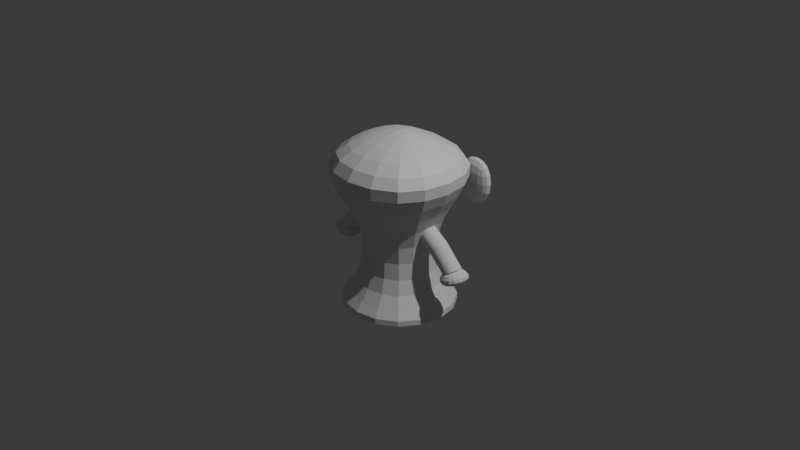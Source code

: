 # Source: E2_ghost_router_pro.blend  (saved by Blender 4.2.66; exported with 4.5.12 LTS)
import bpy
from mathutils import Matrix  # noqa: F401  (used for matrix-valued properties, if any)

bpy.ops.wm.read_factory_settings(use_empty=True)
scene = bpy.context.scene
scene.name = 'Scene'

# ---- collections
col_collection = bpy.data.collections.new('Collection'); scene.collection.children.link(col_collection)

# ---- materials (node trees are filled in below, after node groups)
mat_material = bpy.data.materials.new('Material')
mat_material.alpha_threshold = 0.0
mat_material.roughness = 0.5
mat_material.line_color = (0.0, 0.0, 0.0, 1.0)

# ---- material node trees
mat_material.use_nodes = True; mat_material.node_tree.nodes.clear()
_N = mat_material.node_tree.nodes; _L = mat_material.node_tree.links
n0 = _N.new('ShaderNodeOutputMaterial'); n0.name = 'Material Output'; n0.location = (300, 300)
n1 = _N.new('ShaderNodeBsdfPrincipled'); n1.name = 'Principled BSDF'; n1.location = (10, 300)
n1.inputs[3].default_value = 1.45
_L.new(n1.outputs[0], n0.inputs[0])
n0.is_active_output = True

# ---- world
world_world = bpy.data.worlds.new('World'); scene.world = world_world
world_world.use_nodes = True; world_world.node_tree.nodes.clear()
_N = world_world.node_tree.nodes; _L = world_world.node_tree.links
n0 = _N.new('ShaderNodeOutputWorld'); n0.name = 'World Output'; n0.location = (300, 300)
n1 = _N.new('ShaderNodeBackground'); n1.name = 'Background'; n1.location = (10, 300)
n1.inputs[0].default_value = (0.05088, 0.05088, 0.05088, 1.0)
_L.new(n1.outputs[0], n0.inputs[0])
n0.is_active_output = True
world_world.color = (0.05088, 0.05088, 0.05088)
world_world.sun_shadow_jitter_overblur = 0.0

# ---- cameras
cam_camera = bpy.data.cameras.new('Camera')
cam_camera.clip_end = 100.0
cam_camera.ortho_scale = 7.314

# ---- lights
light_light = bpy.data.lights.new('Light', 'POINT')
light_light.energy = 1000.0
light_light.shadow_soft_size = 0.1

# ---- meshes
me_cube = bpy.data.meshes.new('Cube')
me_cube.from_pydata([(0.1403, 0.0454, 0.9921), (1.0, 1.0, -1.0), (0.1403, -0.0454, 0.9921), (1.0, -1.0, -1.0), (-0.1403, 0.0454, 0.9921), (-1.0, 1.0, -1.0), (-0.1403, -0.0454, 0.9921), (-1.0, -1.0, -1.0), (0.3896, 0.3831, -0.7429), (-0.3831, -0.3765, -0.7429), (0.3896, -0.3765, -0.7429), (-0.3831, 0.3831, -0.7429), (-0.3831, -0.3765, 0.08939), (0.3896, 0.3831, 0.08939), (0.3896, -0.3765, 0.08939), (-0.3831, 0.3831, 0.08939), (-1.0, -1.0, 0.6547), (1.0, 1.0, 0.6547), (1.0, -1.0, 0.6547), (-1.0, 1.0, 0.6547)], [], [(0, 4, 6, 2), (18, 2, 6, 16), (16, 6, 4, 19), (5, 1, 3, 7), (17, 0, 2, 18), (19, 4, 0, 17), (5, 11, 8, 1), (1, 8, 10, 3), (7, 9, 11, 5), (3, 10, 9, 7), (11, 15, 13, 8), (8, 13, 14, 10), (9, 12, 15, 11), (10, 14, 12, 9), (15, 19, 17, 13), (13, 17, 18, 14), (12, 16, 19, 15), (14, 18, 16, 12)])
_uv = me_cube.uv_layers.new(name='UVMap')
_uv.uv.foreach_set('vector', [0.625, 0.5, 0.875, 0.5, 0.875, 0.75, 0.625, 0.75, 0.5818, 0.75, 0.625, 0.75, 0.625, 1.0, 0.5818, 1.0, 0.5818, 0.0, 0.625, 0.0, 0.625, 0.25, 0.5818, 0.25, 0.125, 0.5, 0.375, 0.5, 0.375, 0.75, 0.125, 0.75, 0.5818, 0.5, 0.625, 0.5, 0.625, 0.75, 0.5818, 0.75, 0.5818, 0.25, 0.625, 0.25, 0.625, 0.5, 0.5818, 0.5, 0.375, 0.25, 0.4071, 0.25, 0.4071, 0.5, 0.375, 0.5, 0.375, 0.5, 0.4071, 0.5, 0.4071, 0.75, 0.375, 0.75, 0.375, 0.0, 0.4071, 0.0, 0.4071, 0.25, 0.375, 0.25, 0.375, 0.75, 0.4071, 0.75, 0.4071, 1.0, 0.375, 1.0, 0.4071, 0.25, 0.5112, 0.25, 0.5112, 0.5, 0.4071, 0.5, 0.4071, 0.5, 0.5112, 0.5, 0.5112, 0.75, 0.4071, 0.75, 0.4071, 0.0, 0.5112, 0.0, 0.5112, 0.25, 0.4071, 0.25, 0.4071, 0.75, 0.5112, 0.75, 0.5112, 1.0, 0.4071, 1.0, 0.5112, 0.25, 0.5818, 0.25, 0.5818, 0.5, 0.5112, 0.5, 0.5112, 0.5, 0.5818, 0.5, 0.5818, 0.75, 0.5112, 0.75, 0.5112, 0.0, 0.5818, 0.0, 0.5818, 0.25, 0.5112, 0.25, 0.5112, 0.75, 0.5818, 0.75, 0.5818, 1.0, 0.5112, 1.0])
me_cube.materials.append(mat_material)
me_cube.use_mirror_vertex_groups = False
me_cube.update()
me_cube_001 = bpy.data.meshes.new('Cube.001')
me_cube_001.from_pydata([(-1.0, 0.2901, -1.586), (-1.0, 0.2901, 1.0), (-1.0, 1.0, -1.586), (-1.0, 1.0, 1.0), (1.0, 0.2901, -1.586), (1.0, 0.2901, 1.0), (1.0, 1.0, -1.586), (1.0, 1.0, 1.0)], [], [(0, 1, 3, 2), (2, 3, 7, 6), (6, 7, 5, 4), (4, 5, 1, 0), (2, 6, 4, 0), (7, 3, 1, 5)])
_uv = me_cube_001.uv_layers.new(name='UVMap')
_uv.uv.foreach_set('vector', [0.375, 0.0, 0.625, 0.0, 0.625, 0.25, 0.375, 0.25, 0.375, 0.25, 0.625, 0.25, 0.625, 0.5, 0.375, 0.5, 0.375, 0.5, 0.625, 0.5, 0.625, 0.75, 0.375, 0.75, 0.375, 0.75, 0.625, 0.75, 0.625, 1.0, 0.375, 1.0, 0.125, 0.5, 0.375, 0.5, 0.375, 0.75, 0.125, 0.75, 0.625, 0.5, 0.875, 0.5, 0.875, 0.75, 0.625, 0.75])
me_cube_001.update()
me_cube_002 = bpy.data.meshes.new('Cube.002')
me_cube_002.from_pydata([(-2.317, -2.317, -1.0), (-1.0, -1.0, 1.0), (-2.317, 2.317, -1.0), (-1.0, 1.0, 1.0), (2.317, -2.317, -1.0), (1.0, -1.0, 1.0), (2.317, 2.317, -1.0), (1.0, 1.0, 1.0)], [], [(0, 1, 3, 2), (2, 3, 7, 6), (6, 7, 5, 4), (4, 5, 1, 0), (2, 6, 4, 0), (7, 3, 1, 5)])
_uv = me_cube_002.uv_layers.new(name='UVMap')
_uv.uv.foreach_set('vector', [0.375, 0.0, 0.625, 0.0, 0.625, 0.25, 0.375, 0.25, 0.375, 0.25, 0.625, 0.25, 0.625, 0.5, 0.375, 0.5, 0.375, 0.5, 0.625, 0.5, 0.625, 0.75, 0.375, 0.75, 0.375, 0.75, 0.625, 0.75, 0.625, 1.0, 0.375, 1.0, 0.125, 0.5, 0.375, 0.5, 0.375, 0.75, 0.125, 0.75, 0.625, 0.5, 0.875, 0.5, 0.875, 0.75, 0.625, 0.75])
me_cube_002.update()
me_cylinder_001 = bpy.data.meshes.new('Cylinder.001')
me_cylinder_001.from_pydata([(8.454, 1.0, -5.58), (12.13, 1.0, -2.51), (8.629, 0.9808, -5.665), (12.24, 0.9808, -2.67), (8.798, 0.9239, -5.747), (12.35, 0.9239, -2.825), (8.954, 0.8315, -5.822), (12.45, 0.8315, -2.967), (9.09, 0.7071, -5.888), (12.53, 0.7071, -3.091), (9.202, 0.5556, -5.942), (12.61, 0.5556, -3.194), (9.285, 0.3827, -5.982), (12.66, 0.3827, -3.27), (9.336, 0.1951, -6.007), (12.69, 0.1951, -3.316), (9.354, -4.449e-07, -6.015), (12.7, -3.368e-07, -3.332), (9.336, -0.1951, -6.007), (12.69, -0.1951, -3.316), (9.285, -0.3827, -5.982), (12.66, -0.3827, -3.27), (9.202, -0.5556, -5.942), (12.61, -0.5556, -3.194), (9.09, -0.7071, -5.888), (12.53, -0.7071, -3.091), (8.954, -0.8315, -5.822), (12.45, -0.8315, -2.967), (8.798, -0.9239, -5.747), (12.35, -0.9239, -2.825), (8.629, -0.9808, -5.665), (12.24, -0.9808, -2.67), (8.454, -1.0, -5.58), (12.13, -1.0, -2.51), (8.278, -0.9808, -5.495), (12.02, -0.9808, -2.35), (8.109, -0.9239, -5.413), (11.91, -0.9239, -2.195), (7.954, -0.8315, -5.338), (11.82, -0.8315, -2.053), (7.817, -0.7071, -5.272), (11.73, -0.7071, -1.929), (7.705, -0.5556, -5.218), (11.66, -0.5556, -1.826), (7.622, -0.3827, -5.177), (11.61, -0.3827, -1.75), (7.571, -0.1951, -5.153), (11.57, -0.1951, -1.704), (7.553, -3.41e-07, -5.144), (11.56, -3.368e-07, -1.688), (7.571, 0.1951, -5.153), (11.57, 0.1951, -1.704), (7.622, 0.3827, -5.177), (11.61, 0.3827, -1.75), (7.705, 0.5556, -5.218), (11.66, 0.5556, -1.826), (7.817, 0.7071, -5.272), (11.73, 0.7071, -1.929), (7.954, 0.8315, -5.338), (11.82, 0.8315, -2.053), (8.109, 0.9239, -5.413), (11.91, 0.9239, -2.195), (8.278, 0.9808, -5.495), (12.02, 0.9808, -2.35), (10.22, 1.0, -3.836), (10.33, 0.9808, -3.996), (10.43, 0.9239, -4.151), (10.53, 0.8315, -4.293), (10.62, 0.7071, -4.417), (10.69, 0.5556, -4.52), (10.74, 0.3827, -4.596), (10.78, 0.1951, -4.642), (10.79, -3.368e-07, -4.658), (10.78, -0.1951, -4.642), (10.74, -0.3827, -4.596), (10.69, -0.5556, -4.52), (10.62, -0.7071, -4.417), (10.53, -0.8315, -4.293), (10.43, -0.9239, -4.151), (10.33, -0.9808, -3.996), (10.22, -1.0, -3.836), (10.11, -0.9808, -3.676), (9.999, -0.9239, -3.521), (9.9, -0.8315, -3.379), (9.814, -0.7071, -3.255), (9.743, -0.5556, -3.152), (9.691, -0.3827, -3.076), (9.658, -0.1951, -3.03), (9.647, -3.368e-07, -3.014), (9.658, 0.1951, -3.03), (9.691, 0.3827, -3.076), (9.743, 0.5556, -3.152), (9.814, 0.7071, -3.255), (9.9, 0.8315, -3.379), (9.999, 0.9239, -3.521), (10.11, 0.9808, -3.676)], [], [(64, 1, 3, 65), (65, 3, 5, 66), (66, 5, 7, 67), (67, 7, 9, 68), (68, 9, 11, 69), (69, 11, 13, 70), (70, 13, 15, 71), (71, 15, 17, 72), (72, 17, 19, 73), (73, 19, 21, 74), (74, 21, 23, 75), (75, 23, 25, 76), (76, 25, 27, 77), (77, 27, 29, 78), (78, 29, 31, 79), (79, 31, 33, 80), (80, 33, 35, 81), (81, 35, 37, 82), (82, 37, 39, 83), (83, 39, 41, 84), (84, 41, 43, 85), (85, 43, 45, 86), (86, 45, 47, 87), (87, 47, 49, 88), (88, 49, 51, 89), (89, 51, 53, 90), (90, 53, 55, 91), (91, 55, 57, 92), (92, 57, 59, 93), (93, 59, 61, 94), (3, 1, 63, 61, 59, 57, 55, 53, 51, 49, 47, 45, 43, 41, 39, 37, 35, 33, 31, 29, 27, 25, 23, 21, 19, 17, 15, 13, 11, 9, 7, 5), (94, 61, 63, 95), (95, 63, 1, 64), (0, 2, 4, 6, 8, 10, 12, 14, 16, 18, 20, 22, 24, 26, 28, 30, 32, 34, 36, 38, 40, 42, 44, 46, 48, 50, 52, 54, 56, 58, 60, 62), (62, 95, 64, 0), (60, 94, 95, 62), (58, 93, 94, 60), (56, 92, 93, 58), (54, 91, 92, 56), (52, 90, 91, 54), (50, 89, 90, 52), (48, 88, 89, 50), (46, 87, 88, 48), (44, 86, 87, 46), (42, 85, 86, 44), (40, 84, 85, 42), (38, 83, 84, 40), (36, 82, 83, 38), (34, 81, 82, 36), (32, 80, 81, 34), (30, 79, 80, 32), (28, 78, 79, 30), (26, 77, 78, 28), (24, 76, 77, 26), (22, 75, 76, 24), (20, 74, 75, 22), (18, 73, 74, 20), (16, 72, 73, 18), (14, 71, 72, 16), (12, 70, 71, 14), (10, 69, 70, 12), (8, 68, 69, 10), (6, 67, 68, 8), (4, 66, 67, 6), (2, 65, 66, 4), (0, 64, 65, 2)])
_uv = me_cylinder_001.uv_layers.new(name='UVMap')
_uv.uv.foreach_set('vector', [1.0, 0.75, 1.0, 1.0, 0.9688, 1.0, 0.9688, 0.75, 0.9688, 0.75, 0.9688, 1.0, 0.9375, 1.0, 0.9375, 0.75, 0.9375, 0.75, 0.9375, 1.0, 0.9062, 1.0, 0.9062, 0.75, 0.9062, 0.75, 0.9062, 1.0, 0.875, 1.0, 0.875, 0.75, 0.875, 0.75, 0.875, 1.0, 0.8438, 1.0, 0.8438, 0.75, 0.8438, 0.75, 0.8438, 1.0, 0.8125, 1.0, 0.8125, 0.75, 0.8125, 0.75, 0.8125, 1.0, 0.7812, 1.0, 0.7812, 0.75, 0.7812, 0.75, 0.7812, 1.0, 0.75, 1.0, 0.75, 0.75, 0.75, 0.75, 0.75, 1.0, 0.7188, 1.0, 0.7188, 0.75, 0.7188, 0.75, 0.7188, 1.0, 0.6875, 1.0, 0.6875, 0.75, 0.6875, 0.75, 0.6875, 1.0, 0.6562, 1.0, 0.6562, 0.75, 0.6562, 0.75, 0.6562, 1.0, 0.625, 1.0, 0.625, 0.75, 0.625, 0.75, 0.625, 1.0, 0.5938, 1.0, 0.5938, 0.75, 0.5938, 0.75, 0.5938, 1.0, 0.5625, 1.0, 0.5625, 0.75, 0.5625, 0.75, 0.5625, 1.0, 0.5312, 1.0, 0.5312, 0.75, 0.5312, 0.75, 0.5312, 1.0, 0.5, 1.0, 0.5, 0.75, 0.5, 0.75, 0.5, 1.0, 0.4688, 1.0, 0.4688, 0.75, 0.4688, 0.75, 0.4688, 1.0, 0.4375, 1.0, 0.4375, 0.75, 0.4375, 0.75, 0.4375, 1.0, 0.4062, 1.0, 0.4062, 0.75, 0.4062, 0.75, 0.4062, 1.0, 0.375, 1.0, 0.375, 0.75, 0.375, 0.75, 0.375, 1.0, 0.3438, 1.0, 0.3438, 0.75, 0.3438, 0.75, 0.3438, 1.0, 0.3125, 1.0, 0.3125, 0.75, 0.3125, 0.75, 0.3125, 1.0, 0.2812, 1.0, 0.2812, 0.75, 0.2812, 0.75, 0.2812, 1.0, 0.25, 1.0, 0.25, 0.75, 0.25, 0.75, 0.25, 1.0, 0.2188, 1.0, 0.2188, 0.75, 0.2188, 0.75, 0.2188, 1.0, 0.1875, 1.0, 0.1875, 0.75, 0.1875, 0.75, 0.1875, 1.0, 0.1562, 1.0, 0.1562, 0.75, 0.1562, 0.75, 0.1562, 1.0, 0.125, 1.0, 0.125, 0.75, 0.125, 0.75, 0.125, 1.0, 0.09375, 1.0, 0.09375, 0.75, 0.09375, 0.75, 0.09375, 1.0, 0.0625, 1.0, 0.0625, 0.75, 0.2968, 0.4854, 0.25, 0.49, 0.2032, 0.4854, 0.1582, 0.4717, 0.1167, 0.4496, 0.08029, 0.4197, 0.05045, 0.3833, 0.02827, 0.3418, 0.01461, 0.2968, 0.01, 0.25, 0.01461, 0.2032, 0.02827, 0.1582, 0.05045, 0.1167, 0.08029, 0.08029, 0.1167, 0.05045, 0.1582, 0.02827, 0.2032, 0.01461, 0.25, 0.01, 0.2968, 0.01461, 0.3418, 0.02827, 0.3833, 0.05045, 0.4197, 0.08029, 0.4496, 0.1167, 0.4717, 0.1582, 0.4854, 0.2032, 0.49, 0.25, 0.4854, 0.2968, 0.4717, 0.3418, 0.4496, 0.3833, 0.4197, 0.4197, 0.3833, 0.4496, 0.3418, 0.4717, 0.0625, 0.75, 0.0625, 1.0, 0.03125, 1.0, 0.03125, 0.75, 0.03125, 0.75, 0.03125, 1.0, 0.0, 1.0, 0.0, 0.75, 0.75, 0.49, 0.7968, 0.4854, 0.8418, 0.4717, 0.8833, 0.4496, 0.9197, 0.4197, 0.9496, 0.3833, 0.9717, 0.3418, 0.9854, 0.2968, 0.99, 0.25, 0.9854, 0.2032, 0.9717, 0.1582, 0.9496, 0.1167, 0.9197, 0.08029, 0.8833, 0.05045, 0.8418, 0.02827, 0.7968, 0.01461, 0.75, 0.01, 0.7032, 0.01461, 0.6582, 0.02827, 0.6167, 0.05045, 0.5803, 0.08029, 0.5504, 0.1167, 0.5283, 0.1582, 0.5146, 0.2032, 0.51, 0.25, 0.5146, 0.2968, 0.5283, 0.3418, 0.5504, 0.3833, 0.5803, 0.4197, 0.6167, 0.4496, 0.6582, 0.4717, 0.7032, 0.4854, 0.03125, 0.5, 0.03125, 0.75, 0.0, 0.75, 0.0, 0.5, 0.0625, 0.5, 0.0625, 0.75, 0.03125, 0.75, 0.03125, 0.5, 0.09375, 0.5, 0.09375, 0.75, 0.0625, 0.75, 0.0625, 0.5, 0.125, 0.5, 0.125, 0.75, 0.09375, 0.75, 0.09375, 0.5, 0.1562, 0.5, 0.1562, 0.75, 0.125, 0.75, 0.125, 0.5, 0.1875, 0.5, 0.1875, 0.75, 0.1562, 0.75, 0.1562, 0.5, 0.2188, 0.5, 0.2188, 0.75, 0.1875, 0.75, 0.1875, 0.5, 0.25, 0.5, 0.25, 0.75, 0.2188, 0.75, 0.2188, 0.5, 0.2812, 0.5, 0.2812, 0.75, 0.25, 0.75, 0.25, 0.5, 0.3125, 0.5, 0.3125, 0.75, 0.2812, 0.75, 0.2812, 0.5, 0.3438, 0.5, 0.3438, 0.75, 0.3125, 0.75, 0.3125, 0.5, 0.375, 0.5, 0.375, 0.75, 0.3438, 0.75, 0.3438, 0.5, 0.4062, 0.5, 0.4062, 0.75, 0.375, 0.75, 0.375, 0.5, 0.4375, 0.5, 0.4375, 0.75, 0.4062, 0.75, 0.4062, 0.5, 0.4688, 0.5, 0.4688, 0.75, 0.4375, 0.75, 0.4375, 0.5, 0.5, 0.5, 0.5, 0.75, 0.4688, 0.75, 0.4688, 0.5, 0.5312, 0.5, 0.5312, 0.75, 0.5, 0.75, 0.5, 0.5, 0.5625, 0.5, 0.5625, 0.75, 0.5312, 0.75, 0.5312, 0.5, 0.5938, 0.5, 0.5938, 0.75, 0.5625, 0.75, 0.5625, 0.5, 0.625, 0.5, 0.625, 0.75, 0.5938, 0.75, 0.5938, 0.5, 0.6562, 0.5, 0.6562, 0.75, 0.625, 0.75, 0.625, 0.5, 0.6875, 0.5, 0.6875, 0.75, 0.6562, 0.75, 0.6562, 0.5, 0.7188, 0.5, 0.7188, 0.75, 0.6875, 0.75, 0.6875, 0.5, 0.75, 0.5, 0.75, 0.75, 0.7188, 0.75, 0.7188, 0.5, 0.7812, 0.5, 0.7812, 0.75, 0.75, 0.75, 0.75, 0.5, 0.8125, 0.5, 0.8125, 0.75, 0.7812, 0.75, 0.7812, 0.5, 0.8438, 0.5, 0.8438, 0.75, 0.8125, 0.75, 0.8125, 0.5, 0.875, 0.5, 0.875, 0.75, 0.8438, 0.75, 0.8438, 0.5, 0.9062, 0.5, 0.9062, 0.75, 0.875, 0.75, 0.875, 0.5, 0.9375, 0.5, 0.9375, 0.75, 0.9062, 0.75, 0.9062, 0.5, 0.9688, 0.5, 0.9688, 0.75, 0.9375, 0.75, 0.9375, 0.5, 1.0, 0.5, 1.0, 0.75, 0.9688, 0.75, 0.9688, 0.5])
me_cylinder_001.update()
arm_armature = bpy.data.armatures.new('Armature')  # bones are not reproduced

# ---- objects
ob_cube = bpy.data.objects.new('Cube', me_cube)
ob_light = bpy.data.objects.new('Light', light_light)
ob_camera = bpy.data.objects.new('Camera', cam_camera)
ob_cube_001 = bpy.data.objects.new('Cube.001', me_cube_001)
ob_cube_002 = bpy.data.objects.new('Cube.002', me_cube_002)
ob_cylinder = bpy.data.objects.new('Cylinder', me_cylinder_001)
ob_armature = bpy.data.objects.new('Armature', arm_armature)

# ---- transforms, parenting, visibility, modifiers, constraints
ob_cube.parent = ob_armature
ob_cube.matrix_parent_inverse = Matrix(((1.0, -0.0, 0.0, -0.0), (-0.0, 1.0, -0.0, 0.0), (0.0, -0.0, 1.0, 0.8705), (-0.0, 0.0, -0.0, 1.0)))
ob_cube.location = (0.0, 0.0, 0.0)
ob_cube.lock_rotations_4d = False
ob_cube.empty_display_type = 'ARROWS'
ob_cube.lineart.crease_threshold = 0.0
_vg = ob_cube.vertex_groups.new(name='Bone')
for _i, _w in zip([1, 3, 5, 7, 8, 9, 10, 11, 12, 13, 14, 15], [0.9541, 0.9531, 0.9532, 0.9552, 0.8978, 0.9, 0.8988, 0.8987, 0.05801, 0.05939, 0.05818, 0.05943]): _vg.add([_i], _w, 'REPLACE')
_vg = ob_cube.vertex_groups.new(name='Bone.001')
_vg = ob_cube.vertex_groups.new(name='Bone.002')
_vg = ob_cube.vertex_groups.new(name='Bone.003')
for _i, _w in zip([0, 2, 4, 6, 12, 13, 14, 15, 16, 17, 18, 19], [0.9387, 0.9424, 0.9424, 0.9389, 0.07117, 0.07265, 0.0714, 0.07294, 0.764, 0.7623, 0.7646, 0.7648]): _vg.add([_i], _w, 'REPLACE')
_vg = ob_cube.vertex_groups.new(name='Bone.004')
for _i, _w in zip([4, 5, 6, 7, 9, 11, 12, 13, 14, 15, 16, 19], [0.03307, 0.01793, 0.03896, 0.01499, 0.07842, 0.07908, 0.8078, 0.06352, 0.06274, 0.8036, 0.1989, 0.1972]): _vg.add([_i], _w, 'REPLACE')
_vg = ob_cube.vertex_groups.new(name='Bone.005')
_vg = ob_cube.vertex_groups.new(name='Bone.006.R')
for _i, _w in zip([4, 5, 6, 7, 9, 11, 12, 13, 14, 15, 16, 19], [0.03315, 0.01799, 0.03905, 0.01505, 0.0785, 0.07916, 0.8087, 0.06319, 0.06241, 0.8044, 0.1991, 0.1974]): _vg.add([_i], _w, 'REPLACE')
_vg = ob_cube.vertex_groups.new(name='Bone.007.R')
_vg = ob_cube.vertex_groups.new(name='Bone.006.L')
for _i, _w in zip([0, 1, 2, 3, 8, 10, 12, 13, 14, 15, 17, 18], [0.03893, 0.01659, 0.03323, 0.01819, 0.07995, 0.07948, 0.06208, 0.8048, 0.808, 0.06319, 0.1991, 0.198]): _vg.add([_i], _w, 'REPLACE')
_vg = ob_cube.vertex_groups.new(name='Bone.007.L')
_m = ob_cube.modifiers.new('Subdivision', 'SUBSURF')
_m.levels = 2
_m = ob_cube.modifiers.new('Armature', 'ARMATURE')
_m.object = ob_armature
ob_light.location = (4.076, 1.005, 5.904)
ob_light.rotation_euler = (0.6503, 0.05522, 1.866)
ob_light.lock_rotations_4d = False
ob_light.empty_display_type = 'ARROWS'
ob_light.color = (0.0, 0.0, 0.0, 0.0)
ob_light.lineart.crease_threshold = 0.0
ob_camera.location = (7.359, -6.926, 4.958)
ob_camera.rotation_euler = (1.109, 0.0, 0.8149)
ob_camera.lock_rotations_4d = False
ob_camera.empty_display_type = 'ARROWS'
ob_camera.color = (0.0, 0.0, 0.0, 0.0)
ob_camera.display_type = 'WIRE'
ob_camera.lineart.crease_threshold = 0.0
ob_cube_001.parent = ob_armature
ob_cube_001.matrix_parent_inverse = Matrix(((1.0, -0.0, 0.0, -0.0), (-0.0, 1.0, -0.0, 0.0), (0.0, -0.0, 1.0, 0.8705), (-0.0, 0.0, -0.0, 1.0)))
ob_cube_001.location = (0.3555, 0.5895, 0.3874)
ob_cube_001.scale = (0.2332, 0.2332, 0.2332)
_vg = ob_cube_001.vertex_groups.new(name='Bone')
_vg = ob_cube_001.vertex_groups.new(name='Bone.001')
for _i, _w in zip([0, 1, 2, 3, 4, 5, 6, 7], [0.0632, 0.06864, 0.06225, 0.06715, 0.06544, 0.08049, 0.0641, 0.07219]): _vg.add([_i], _w, 'REPLACE')
_vg = ob_cube_001.vertex_groups.new(name='Bone.002')
_vg = ob_cube_001.vertex_groups.new(name='Bone.003')
for _i, _w in zip([0, 1, 2, 3, 4, 5, 6, 7], [0.3689, 0.3141, 0.3799, 0.3117, 0.3722, 0.3003, 0.3796, 0.295]): _vg.add([_i], _w, 'REPLACE')
_vg = ob_cube_001.vertex_groups.new(name='Bone.004')
for _i, _w in zip([0, 1, 2, 3, 4, 5, 6, 7], [0.0763, 0.08278, 0.0752, 0.08129, 0.07897, 0.09589, 0.07755, 0.08872]): _vg.add([_i], _w, 'REPLACE')
_vg = ob_cube_001.vertex_groups.new(name='Bone.005')
_vg = ob_cube_001.vertex_groups.new(name='Bone.006.R')
for _i, _w in zip([0, 1, 2, 3, 4, 5, 6, 7], [0.0632, 0.06864, 0.06225, 0.06715, 0.06544, 0.08049, 0.0641, 0.07219]): _vg.add([_i], _w, 'REPLACE')
_vg = ob_cube_001.vertex_groups.new(name='Bone.007.R')
_vg = ob_cube_001.vertex_groups.new(name='Bone.006.L')
for _i, _w in zip([0, 1, 2, 3, 4, 5, 6, 7], [0.1487, 0.1601, 0.1469, 0.1599, 0.1531, 0.1737, 0.1521, 0.1862]): _vg.add([_i], _w, 'REPLACE')
_vg = ob_cube_001.vertex_groups.new(name='Bone.007.L')
for _i, _w in zip([0, 1, 2, 3, 4, 5, 6, 7], [0.356, 0.3886, 0.3487, 0.3941, 0.3438, 0.365, 0.34, 0.3744]): _vg.add([_i], _w, 'REPLACE')
_m = ob_cube_001.modifiers.new('Subdivision', 'SUBSURF')
_m.levels = 2
_m = ob_cube_001.modifiers.new('Mirror', 'MIRROR')
_m.mirror_object = ob_cube
_m = ob_cube_001.modifiers.new('Armature', 'ARMATURE')
_m.object = ob_armature
ob_cube_002.parent = ob_armature
ob_cube_002.matrix_parent_inverse = Matrix(((1.0, -0.0, 0.0, -0.0), (-0.0, 1.0, -0.0, 0.0), (0.0, -0.0, 1.0, 0.8705), (-0.0, 0.0, -0.0, 1.0)))
ob_cube_002.location = (-0.7824, -4.746e-08, -0.3532)
ob_cube_002.rotation_euler = (0.0, 0.3076, 0.0)
ob_cube_002.scale = (0.1, 0.1, 0.1)
_vg = ob_cube_002.vertex_groups.new(name='Bone')
_vg = ob_cube_002.vertex_groups.new(name='Bone.001')
_vg = ob_cube_002.vertex_groups.new(name='Bone.002')
_vg = ob_cube_002.vertex_groups.new(name='Bone.003')
_vg = ob_cube_002.vertex_groups.new(name='Bone.004')
_vg = ob_cube_002.vertex_groups.new(name='Bone.005')
_vg.add([0, 1, 2, 3, 4, 5, 6, 7], 1.0, 'REPLACE')
_vg = ob_cube_002.vertex_groups.new(name='Bone.006.R')
_vg = ob_cube_002.vertex_groups.new(name='Bone.007.R')
_vg.add([0, 1, 2, 3, 4, 5, 6, 7], 1.0, 'REPLACE')
_vg = ob_cube_002.vertex_groups.new(name='Bone.006.L')
_vg = ob_cube_002.vertex_groups.new(name='Bone.007.L')
_m = ob_cube_002.modifiers.new('Subdivision', 'SUBSURF')
_m.levels = 2
_m = ob_cube_002.modifiers.new('Mirror', 'MIRROR')
_m.mirror_object = ob_cube
_m = ob_cube_002.modifiers.new('Armature', 'ARMATURE')
_m.object = ob_armature
ob_cylinder.parent = ob_armature
ob_cylinder.matrix_parent_inverse = Matrix(((1.0, -0.0, 0.0, -0.0), (-0.0, 1.0, -0.0, 0.0), (0.0, -0.0, 1.0, 0.8705), (-0.0, 0.0, -0.0, 1.0)))
ob_cylinder.location = (-1.598, 3.48e-08, 0.259)
ob_cylinder.scale = (0.1, 0.1, 0.1)
_vg = ob_cylinder.vertex_groups.new(name='Bone')
_vg = ob_cylinder.vertex_groups.new(name='Bone.001')
_vg = ob_cylinder.vertex_groups.new(name='Bone.002')
_vg = ob_cylinder.vertex_groups.new(name='Bone.003')
_vg = ob_cylinder.vertex_groups.new(name='Bone.004')
for _i, _w in zip([1, 3, 5, 7, 9, 11, 13, 15, 17, 19, 21, 23, 25, 27, 29, 31, 33, 35, 37, 39, 41, 43, 45, 47, 49, 51, 53, 55, 57, 59, 61, 63], [0.458, 0.4736, 0.4498, 0.5148, 0.5381, 0.571, 0.5596, 0.6045, 0.6019, 0.571, 0.4883, 0.5093, 0.4797, 0.4891, 0.455, 0.4653, 0.4361, 0.441, 0.4079, 0.4516, 0.4597, 0.4657, 0.4703, 0.4735, 0.4763, 0.4795, 0.4833, 0.4845, 0.487, 0.4914, 0.4632, 0.4782]): _vg.add([_i], _w, 'REPLACE')
_vg = ob_cylinder.vertex_groups.new(name='Bone.005')
for _i, _w in zip([0, 1, 2, 3, 4, 5, 6, 7, 8, 9, 10, 11, 12, 13, 14, 15, 16, 17, 18, 19, 20, 21, 22, 23, 24, 25, 26, 27, 28, 29, 30, 31, 32, 33, 34, 35, 36, 37, 38, 39, 40, 41, 42, 43, 44, 45, 46, 47, 48, 49, 50, 51, 52, 53, 54, 55, 56, 57, 58, 59, 60, 61, 62, 63, 64, 65, 66, 67, 68, 69, 70, 71, 72, 73, 74, 75, 76, 77, 78, 79, 80, 81, 82, 83, 84, 85, 86, 87, 88, 89, 90, 91, 92, 93, 94, 95], [0.9985, 0.542, 0.9983, 0.5264, 0.9982, 0.5502, 0.9982, 0.4852, 0.9981, 0.4619, 0.9982, 0.429, 0.9982, 0.4404, 0.9983, 0.3955, 0.9983, 0.3981, 0.9982, 0.429, 0.9982, 0.5117, 0.9982, 0.4907, 0.9982, 0.5203, 0.9983, 0.5109, 0.9984, 0.545, 0.9985, 0.5347, 0.9986, 0.5639, 0.9986, 0.559, 0.9987, 0.5921, 0.9988, 0.5484, 0.9989, 0.5403, 0.999, 0.5343, 0.9991, 0.5297, 0.9991, 0.5265, 0.9991, 0.5237, 0.9991, 0.5205, 0.999, 0.5167, 0.999, 0.5155, 0.9989, 0.513, 0.9988, 0.5086, 0.9987, 0.5368, 0.9986, 0.5218, 0.9794, 0.9801, 0.9808, 0.9812, 0.9816, 0.9819, 0.9823, 0.9825, 0.9826, 0.9828, 0.983, 0.9828, 0.9825, 0.982, 0.9815, 0.9808, 0.9803, 0.9796, 0.979, 0.9782, 0.9774, 0.9768, 0.9763, 0.9759, 0.9756, 0.9755, 0.9757, 0.976, 0.9765, 0.9771, 0.9779, 0.9786]): _vg.add([_i], _w, 'REPLACE')
_vg = ob_cylinder.vertex_groups.new(name='Bone.006.R')
for _i, _w in zip([1, 3, 5, 7, 9, 11, 13, 15, 17, 19, 21, 23, 25, 27, 29, 31, 33, 35, 37, 39, 41, 43, 45, 47, 49, 51, 53, 55, 57, 59, 61, 63], [0.4148, 0.4266, 0.3948, 0.4388, 0.4353, 0.468, 0.4491, 0.4754, 0.4447, 0.4517, 0.3992, 0.4302, 0.4064, 0.4163, 0.3775, 0.3752, 0.3253, 0.3012, 0.3024, 0.3585, 0.3959, 0.422, 0.4397, 0.4506, 0.4577, 0.4624, 0.4649, 0.4585, 0.4492, 0.4363, 0.417, 0.436]): _vg.add([_i], _w, 'REPLACE')
_vg = ob_cylinder.vertex_groups.new(name='Bone.007.R')
for _i, _w in zip([0, 1, 2, 3, 4, 5, 6, 7, 8, 9, 10, 11, 12, 13, 14, 15, 16, 17, 18, 19, 20, 21, 22, 23, 24, 25, 26, 27, 28, 29, 30, 31, 32, 33, 34, 35, 36, 37, 38, 39, 40, 41, 42, 43, 44, 45, 46, 47, 48, 49, 50, 51, 52, 53, 54, 55, 56, 57, 58, 59, 60, 61, 62, 63, 64, 65, 66, 67, 68, 69, 70, 71, 72, 73, 74, 75, 76, 77, 78, 79, 80, 81, 82, 83, 84, 85, 86, 87, 88, 89, 90, 91, 92, 93, 94, 95], [0.9986, 0.5852, 0.9986, 0.5734, 0.9985, 0.6052, 0.9985, 0.5612, 0.9985, 0.5647, 0.9986, 0.532, 0.9987, 0.5509, 0.9988, 0.5246, 0.9987, 0.5553, 0.9987, 0.5483, 0.9986, 0.6008, 0.9986, 0.5698, 0.9986, 0.5936, 0.9986, 0.5837, 0.9987, 0.6225, 0.9988, 0.6248, 0.9988, 0.6747, 0.9988, 0.6988, 0.9989, 0.6976, 0.9989, 0.6415, 0.999, 0.6041, 0.999, 0.578, 0.9991, 0.5603, 0.9991, 0.5494, 0.9991, 0.5423, 0.9991, 0.5376, 0.999, 0.5351, 0.999, 0.5415, 0.9989, 0.5508, 0.9988, 0.5637, 0.9988, 0.583, 0.9987, 0.564, 0.9814, 0.9824, 0.9834, 0.9842, 0.985, 0.9857, 0.9864, 0.9868, 0.9871, 0.9871, 0.987, 0.9865, 0.986, 0.9855, 0.985, 0.9845, 0.9841, 0.9834, 0.9825, 0.9812, 0.9799, 0.9788, 0.9778, 0.9771, 0.9766, 0.9763, 0.9765, 0.977, 0.9777, 0.9785, 0.9794, 0.9803]): _vg.add([_i], _w, 'REPLACE')
_vg = ob_cylinder.vertex_groups.new(name='Bone.006.L')
_vg = ob_cylinder.vertex_groups.new(name='Bone.007.L')
_m = ob_cylinder.modifiers.new('Mirror', 'MIRROR')
_m.mirror_object = ob_cube
_m = ob_cylinder.modifiers.new('Armature', 'ARMATURE')
_m.object = ob_armature
ob_armature.location = (0.0, 0.0, -0.8705)
ob_armature.show_in_front = True

# ---- collection membership
col_collection.objects.link(ob_cube)
col_collection.objects.link(ob_light)
col_collection.objects.link(ob_camera)
col_collection.objects.link(ob_cube_001)
col_collection.objects.link(ob_cube_002)
col_collection.objects.link(ob_cylinder)
col_collection.objects.link(ob_armature)

# ---- scene / render settings (as saved in the file)
scene.camera = ob_camera
scene.frame_start = 1; scene.frame_end = 250; scene.frame_set(1)
scene.render.engine = 'BLENDER_EEVEE_NEXT'
bpy.context.view_layer.update()
